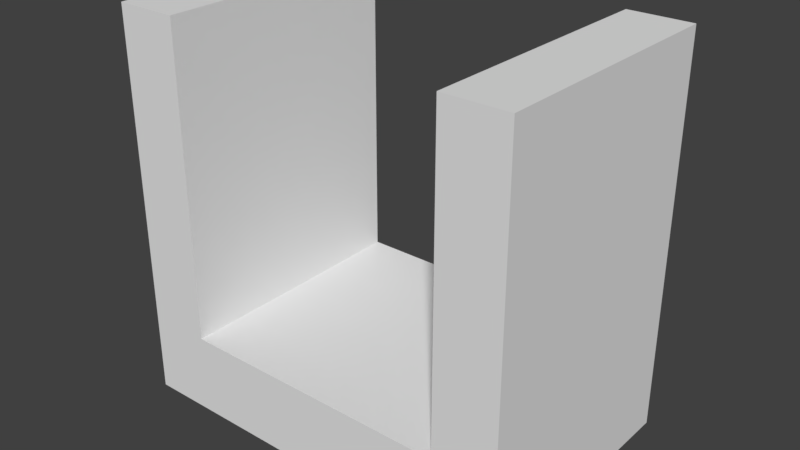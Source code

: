 # Source: turret_body.blend  (saved by Blender 2.79.0; exported with 4.5.12 LTS)
import bpy
from mathutils import Matrix  # noqa: F401  (used for matrix-valued properties, if any)

bpy.ops.wm.read_factory_settings(use_empty=True)
scene = bpy.context.scene
scene.name = 'Scene'

# ---- collections
col_collection_1 = bpy.data.collections.new('Collection 1'); scene.collection.children.link(col_collection_1)

# ---- materials (node trees are filled in below, after node groups)
mat_material = bpy.data.materials.new('Material')
mat_material.alpha_threshold = 0.0
mat_material.use_transparent_shadow = False
mat_material.roughness = 0.5
mat_material.line_color = (0.0, 0.0, 0.0, 1.0)

# ---- material node trees

# ---- world
world_world = bpy.data.worlds.new('World'); scene.world = world_world
world_world.color = (0.05088, 0.05088, 0.05088)
world_world.use_sun_shadow = False
world_world.sun_shadow_jitter_overblur = 0.0
world_world.cycles.sampling_method = 'MANUAL'

# ---- meshes
me_cube = bpy.data.meshes.new('Cube')
me_cube.from_pydata([(-1.086, -1.0, 1.0), (-1.086, 1.0, 1.0), (-1.586, -1.0, -1.0), (-1.586, 1.0, -1.0), (-1.086, -1.0, -1.0), (-1.086, 1.0, -1.0), (-1.586, -1.0, 1.0), (-1.586, 1.0, 1.0), (1.788e-07, 1.0, -1.0), (0.0, -1.0, -1.0), (2.384e-07, 1.0, 1.0), (-5.364e-07, -1.0, 1.0), (-1.086, 1.0, 8.766), (-1.086, -1.0, 8.766), (-1.586, 1.0, 8.766), (-1.586, -1.0, 8.766)], [], [(5, 4, 2, 3), (6, 0, 13, 15), (12, 14, 15, 13), (4, 0, 6, 2), (2, 6, 7, 3), (1, 5, 3, 7), (8, 9, 4, 5), (10, 1, 0, 11), (9, 11, 0, 4), (10, 8, 5, 1), (0, 1, 12, 13), (7, 6, 15, 14), (1, 7, 14, 12)])
me_cube.materials.append(mat_material)
me_cube.use_remesh_preserve_volume = False
me_cube.use_remesh_preserve_attributes = False
me_cube.use_mirror_vertex_groups = False
me_cube.update()

# ---- objects
ob_cube = bpy.data.objects.new('Cube', me_cube)

# ---- transforms, parenting, visibility, modifiers, constraints
ob_cube.location = (0.0, 0.0, 0.0)
ob_cube.scale = (1.0, 1.0, 0.3167)
ob_cube.lock_rotations_4d = False
ob_cube.empty_display_type = 'ARROWS'
ob_cube.lineart.crease_threshold = 0.0
_m = ob_cube.modifiers.new('Mirror', 'MIRROR')
_m.use_clip = True

# ---- collection membership
col_collection_1.objects.link(ob_cube)

# ---- scene / render settings (as saved in the file)
scene.frame_start = 1; scene.frame_end = 250; scene.frame_set(1)
scene.render.engine = 'BLENDER_EEVEE_NEXT'
scene.render.resolution_percentage = 50
scene.render.dither_intensity = 0.0
scene.cycles.use_denoising = False
scene.cycles.samples = 128
scene.cycles.sampling_pattern = 'TABULATED_SOBOL'
scene.cycles.use_adaptive_sampling = False
scene.cycles.use_light_tree = False
scene.cycles.blur_glossy = 0.0
scene.cycles.sample_clamp_indirect = 0.0
scene.view_settings.view_transform = 'Standard'
bpy.context.view_layer.update()

# ---- added for rendering (the .blend has no active camera and no usable light): camera, sun
cam_auto = bpy.data.cameras.new('AutoCamera')
cam_auto.lens = 50.0
cam_auto.sensor_width = 36.0
cam_auto.clip_end = 1000.0
ob_auto_camera = bpy.data.objects.new('AutoCamera', cam_auto)
scene.collection.objects.link(ob_auto_camera)
ob_auto_camera.location = (4.49703, -5.39644, 4.82747)
ob_auto_camera.rotation_euler = (1.09748, -7.21219e-08, 0.694738)
scene.camera = ob_auto_camera
light_auto_sun = bpy.data.lights.new('AutoSun', 'SUN')
light_auto_sun.energy = 3.0
light_auto_sun.angle = 0.0523599
ob_auto_sun = bpy.data.objects.new('AutoSun', light_auto_sun)
scene.collection.objects.link(ob_auto_sun)
ob_auto_sun.rotation_euler = (0.872665, 0.174533, 0.523599)
bpy.context.view_layer.update()
